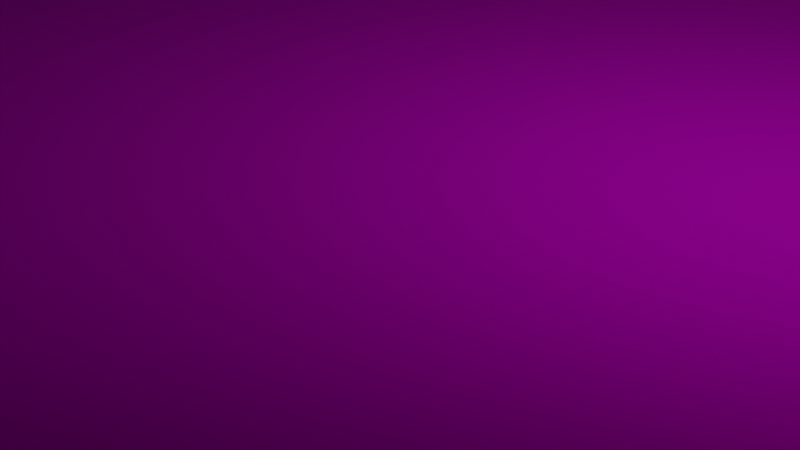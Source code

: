 # Source: ceiling.blend  (saved by Blender 3.4.6; exported with 4.5.12 LTS)
import bpy
from mathutils import Matrix  # noqa: F401  (used for matrix-valued properties, if any)

bpy.ops.wm.read_factory_settings(use_empty=True)
scene = bpy.context.scene
scene.name = 'Scene'

# ---- collections
col_collection = bpy.data.collections.new('Collection'); scene.collection.children.link(col_collection)

# ---- images (referenced by path relative to the original .blend; pixels are not part of the script)
import os
ASSET_DIR = os.environ.get("B2B_ASSET_DIR", "")  # directory of the original .blend (textures are referenced by path, not embedded)
HERE = os.path.dirname(os.path.abspath(__file__))  # packed textures are extracted next to this script under _unpacked/

def load_image(name, relpath, width, height, colorspace="sRGB"):
    """Load a texture the original file referenced (path relative to the .blend, or extracted next to this script)."""
    p = next((c for c in (os.path.join(HERE, relpath), os.path.join(ASSET_DIR, relpath)) if relpath and os.path.exists(c)), "")
    if p:
        img = bpy.data.images.load(p, check_existing=True)
        img.name = name
    else:  # same state as the original file: an image datablock whose file is absent (Cycles renders it pink)
        img = bpy.data.images.new(name, width, height)
        img.source = "FILE"
        img.filepath = "//" + (relpath or name)
    img.colorspace_settings.name = colorspace
    return img
img_ceilingtile_metal_jpeg = load_image('CeilingTile_Metal.jpeg', 'CeilingTile_Metal.jpeg', 1024, 1024, 'sRGB')
img_ceilingtile_diffuse_jpeg = load_image('CeilingTile_Diffuse.jpeg', 'CeilingTile_Diffuse.jpeg', 1024, 1024, 'sRGB')
img_ceilingtile_normals_jpeg = load_image('CeilingTile_Normals.jpeg', 'CeilingTile_Normals.jpeg', 1024, 1024, 'sRGB')
img_ceilingtile_roughness_jpeg = load_image('CeilingTile_Roughness.jpeg', 'CeilingTile_Roughness.jpeg', 1024, 1024, 'sRGB')

# ---- materials (node trees are filled in below, after node groups)
mat_part1mtl = bpy.data.materials.new('Part1Mtl')
mat_part1mtl.use_transparent_shadow = False
mat_part1mtl.roughness = 1.0

# ---- material node trees
mat_part1mtl.use_nodes = True; mat_part1mtl.node_tree.nodes.clear()
_N = mat_part1mtl.node_tree.nodes; _L = mat_part1mtl.node_tree.links
n0 = _N.new('ShaderNodeOutputMaterial'); n0.name = 'Material Output'; n0.location = (280, 300)
n1 = _N.new('ShaderNodeBsdfPrincipled'); n1.name = 'Principled BSDF'; n1.location = (0, 300)
n1.distribution = 'GGX'
n1.subsurface_method = 'RANDOM_WALK_SKIN'
n1.inputs[3].default_value = 1.45
n1.inputs[13].default_value = 0.0
n1.inputs[27].default_value = (0.0, 0.0, 0.0, 1.0)
n1.inputs[28].default_value = 1.0
n2 = _N.new('ShaderNodeTexImage'); n2.name = 'Image Texture.001'; n2.location = (-413, 66)
n2.hide = True
n2.image = img_ceilingtile_metal_jpeg
n3 = _N.new('ShaderNodeTexImage'); n3.name = 'Image Texture'; n3.location = (-396, 194)
n3.hide = True
n3.image = img_ceilingtile_diffuse_jpeg
n4 = _N.new('ShaderNodeNormalMap'); n4.name = 'Normal Map'; n4.location = (-230, -288)
n4.hide = True
n5 = _N.new('ShaderNodeTexImage'); n5.name = 'Image Texture.002'; n5.location = (-525, -307)
n5.hide = True
n5.image = img_ceilingtile_normals_jpeg
n6 = _N.new('ShaderNodeTexImage'); n6.name = 'Image Texture.003'; n6.location = (-413, -8)
n6.hide = True
n6.image = img_ceilingtile_roughness_jpeg
_L.new(n1.outputs[0], n0.inputs[0])
_L.new(n3.outputs[0], n1.inputs[0])
_L.new(n2.outputs[1], n1.inputs[1])
_L.new(n5.outputs[0], n4.inputs[1])
_L.new(n4.outputs[0], n1.inputs[5])
_L.new(n6.outputs[1], n1.inputs[2])
n0.is_active_output = True

# ---- world
world_world = bpy.data.worlds.new('World'); scene.world = world_world
world_world.use_nodes = True; world_world.node_tree.nodes.clear()
_N = world_world.node_tree.nodes; _L = world_world.node_tree.links
n0 = _N.new('ShaderNodeOutputWorld'); n0.name = 'World Output'; n0.location = (300, 300)
n1 = _N.new('ShaderNodeBackground'); n1.name = 'Background'; n1.location = (10, 300)
n1.inputs[0].default_value = (0.05088, 0.05088, 0.05088, 1.0)
_L.new(n1.outputs[0], n0.inputs[0])
n0.is_active_output = True
world_world.color = (0.05088, 0.05088, 0.05088)
world_world.use_sun_shadow = False
world_world.sun_shadow_jitter_overblur = 0.0

# ---- cameras
cam_camera = bpy.data.cameras.new('Camera')
cam_camera.clip_end = 100.0
cam_camera.ortho_scale = 7.314

# ---- lights
light_light = bpy.data.lights.new('Light', 'POINT')
light_light.transmission_factor = 0.0
light_light.energy = 1000.0
light_light.shadow_soft_size = 0.1
light_light.shadow_maximum_resolution = 0.006
light_light.use_absolute_resolution = True

# ---- meshes
me_ceilingtiledemo = bpy.data.meshes.new('CeilingTileDemo')
me_ceilingtiledemo.from_pydata([(-44.6, 13.1, -219.8), (-44.6, 13.1, -240.0), (-44.6, 12.3, -219.8), (-44.6, 12.3, -240.0), (21.42, 0.6116, -10.25), (-18.98, 0.6116, -10.25), (21.42, 0.6116, 9.949), (-18.98, 0.6116, 9.949), (-18.98, 0.6116, -10.25), (21.42, 0.6116, -10.25), (-18.98, -0.1884, -10.25), (21.42, -0.1884, -10.25), (21.42, 0.6116, -10.25), (21.42, 0.6116, 9.949), (21.42, -0.1884, -10.25), (21.42, -0.1884, 9.949), (21.42, -0.1884, 9.949), (-18.98, -0.1884, 9.949), (21.42, -0.1884, -10.25), (-18.98, -0.1884, -10.25), (21.42, 0.6116, 9.949), (-18.98, 0.6116, 9.949), (21.42, -0.1884, 9.949), (-18.98, -0.1884, 9.949)], [], [(0, 1, 2), (2, 1, 3), (4, 5, 6), (6, 5, 7), (8, 9, 10), (10, 9, 11), (12, 13, 14), (14, 13, 15), (16, 17, 18), (18, 17, 19), (20, 21, 22), (22, 21, 23)])
_uv = me_ceilingtiledemo.uv_layers.new(name='UVMap')
_uv.uv.foreach_set('vector', [4.04, 1.0, 0.0, 1.0, 4.04, 0.84, 4.04, 0.84, 0.0, 1.0, 0.0, 0.84, 8.08, 1.0, 0.0, 1.0, 8.08, -3.04, 8.08, -3.04, 0.0, 1.0, 0.0, -3.04, 8.08, 1.0, 0.0, 1.0, 8.08, 0.84, 8.08, 0.84, 0.0, 1.0, 0.0, 0.84, 4.04, 1.0, 0.0, 1.0, 4.04, 0.84, 4.04, 0.84, 0.0, 1.0, 0.0, 0.84, 8.08, 1.0, 0.0, 1.0, 8.08, -3.04, 8.08, -3.04, 0.0, 1.0, 0.0, -3.04, 8.08, 1.0, 0.0, 1.0, 8.08, 0.84, 8.08, 0.84, 0.0, 1.0, 0.0, 0.84])
me_ceilingtiledemo.materials.append(mat_part1mtl)
me_ceilingtiledemo.update()
me_ceilingtiledemo.normals_split_custom_set([tuple(v) for v in zip(*[iter([-1.0, 0.0, 0.0, -1.0, 0.0, 0.0, -1.0, 0.0, 0.0, -1.0, 0.0, 0.0, -1.0, 0.0, 0.0, -1.0, 0.0, 0.0, 0.0, 1.0, 0.0, 0.0, 1.0, 0.0, 0.0, 1.0, 0.0, 0.0, 1.0, 0.0, 0.0, 1.0, 0.0, 0.0, 1.0, 0.0, 0.0, 0.0, -1.0, 0.0, 0.0, -1.0, 0.0, 0.0, -1.0, 0.0, 0.0, -1.0, 0.0, 0.0, -1.0, 0.0, 0.0, -1.0, 1.0, 0.0, 0.0, 1.0, 0.0, 0.0, 1.0, 0.0, 0.0, 1.0, 0.0, 0.0, 1.0, 0.0, 0.0, 1.0, 0.0, 0.0, 0.0, -1.0, 0.0, 0.0, -1.0, 0.0, 0.0, -1.0, 0.0, 0.0, -1.0, 0.0, 0.0, -1.0, 0.0, 0.0, -1.0, 0.0, 0.0, 0.0, 1.0, 0.0, 0.0, 1.0, 0.0, 0.0, 1.0, 0.0, 0.0, 1.0, 0.0, 0.0, 1.0, 0.0, 0.0, 1.0])] * 3)])

# ---- objects
ob_light = bpy.data.objects.new('Light', light_light)
ob_camera = bpy.data.objects.new('Camera', cam_camera)
ob_ceilingtiledemo = bpy.data.objects.new('CeilingTileDemo', me_ceilingtiledemo)

# ---- transforms, parenting, visibility, modifiers, constraints
ob_light.location = (4.076, 1.005, 5.904)
ob_light.rotation_euler = (0.6503, 0.05522, 1.866)
ob_light.lock_rotations_4d = False
ob_light.empty_display_type = 'ARROWS'
ob_light.color = (0.0, 0.0, 0.0, 0.0)
ob_light.lineart.crease_threshold = 0.0
ob_camera.location = (7.359, -6.926, 4.958)
ob_camera.rotation_euler = (1.109, 0.0, 0.8149)
ob_camera.lock_rotations_4d = False
ob_camera.empty_display_type = 'ARROWS'
ob_camera.color = (0.0, 0.0, 0.0, 0.0)
ob_camera.display_type = 'WIRE'
ob_camera.lineart.crease_threshold = 0.0
ob_ceilingtiledemo.location = (0.0, 0.0, 0.0)
ob_ceilingtiledemo.rotation_euler = (1.571, -0.0, 0.0)

# ---- collection membership
col_collection.objects.link(ob_light)
col_collection.objects.link(ob_camera)
col_collection.objects.link(ob_ceilingtiledemo)

# ---- scene / render settings (as saved in the file)
scene.camera = ob_camera
scene.frame_start = 1; scene.frame_end = 250; scene.frame_set(1)
scene.render.engine = 'BLENDER_EEVEE_NEXT'
scene.cycles.sampling_pattern = 'TABULATED_SOBOL'
scene.cycles.use_light_tree = False
scene.view_settings.view_transform = 'Filmic'
bpy.context.view_layer.update()

